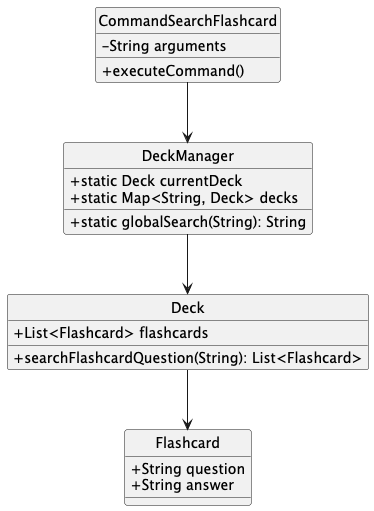

The diagram above was rendered by PlantUML. Its source (embedded in the PNG):
@startuml
hide circle
skinparam classAttributeIconSize 0
class CommandSearchFlashcard {
  - String arguments
  + executeCommand()
}

class DeckManager {
  + static Deck currentDeck
  + static Map<String, Deck> decks
  + static globalSearch(String): String
}

class Deck {
  + List<Flashcard> flashcards
  + searchFlashcardQuestion(String): List<Flashcard>
}

class Flashcard {
  + String question
  + String answer
}

CommandSearchFlashcard --> DeckManager
DeckManager --> Deck
Deck --> Flashcard
@enduml